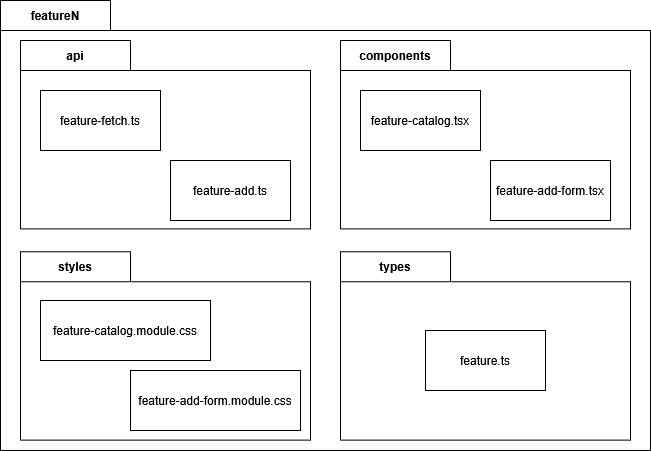

The diagram above was exported from draw.io. Its source (the exported page's mxGraphModel, read from the mxfile embedded in the PNG):
<mxGraphModel dx="1426" dy="779" grid="1" gridSize="10" guides="1" tooltips="1" connect="1" arrows="1" fold="1" page="1" pageScale="1" pageWidth="850" pageHeight="1100" math="0" shadow="0">
  <root>
    <mxCell id="0" />
    <mxCell id="1" parent="0" />
    <mxCell id="ByRS4B-8zQDampJNBrlg-27" value="featureN" style="shape=folder;fontStyle=1;tabWidth=110;tabHeight=30;tabPosition=left;html=1;boundedLbl=1;labelInHeader=1;container=1;collapsible=0;whiteSpace=wrap;" vertex="1" parent="1">
      <mxGeometry x="100" y="230" width="650" height="450" as="geometry" />
    </mxCell>
    <mxCell id="ByRS4B-8zQDampJNBrlg-28" value="" style="html=1;strokeColor=none;resizeWidth=1;resizeHeight=1;fillColor=none;part=1;connectable=0;allowArrows=0;deletable=0;whiteSpace=wrap;" vertex="1" parent="ByRS4B-8zQDampJNBrlg-27">
      <mxGeometry width="650" height="315" relative="1" as="geometry">
        <mxPoint y="30" as="offset" />
      </mxGeometry>
    </mxCell>
    <mxCell id="ByRS4B-8zQDampJNBrlg-30" value="api" style="shape=folder;fontStyle=1;tabWidth=110;tabHeight=30;tabPosition=left;html=1;boundedLbl=1;labelInHeader=1;container=1;collapsible=0;whiteSpace=wrap;" vertex="1" parent="ByRS4B-8zQDampJNBrlg-27">
      <mxGeometry x="20" y="39.99558139534884" width="290" height="188.37209302325581" as="geometry" />
    </mxCell>
    <mxCell id="ByRS4B-8zQDampJNBrlg-31" value="" style="html=1;strokeColor=none;resizeWidth=1;resizeHeight=1;fillColor=none;part=1;connectable=0;allowArrows=0;deletable=0;whiteSpace=wrap;" vertex="1" parent="ByRS4B-8zQDampJNBrlg-30">
      <mxGeometry width="290" height="131.86046511627904" relative="1" as="geometry">
        <mxPoint y="30" as="offset" />
      </mxGeometry>
    </mxCell>
    <mxCell id="ByRS4B-8zQDampJNBrlg-40" value="feature-fetch.ts" style="rounded=0;whiteSpace=wrap;html=1;" vertex="1" parent="ByRS4B-8zQDampJNBrlg-30">
      <mxGeometry x="20" y="50.004418604651164" width="120" height="60" as="geometry" />
    </mxCell>
    <mxCell id="ByRS4B-8zQDampJNBrlg-41" value="feature-add.ts" style="rounded=0;whiteSpace=wrap;html=1;" vertex="1" parent="ByRS4B-8zQDampJNBrlg-30">
      <mxGeometry x="150" y="120.00441860465116" width="120" height="60" as="geometry" />
    </mxCell>
    <mxCell id="ByRS4B-8zQDampJNBrlg-32" value="components" style="shape=folder;fontStyle=1;tabWidth=110;tabHeight=30;tabPosition=left;html=1;boundedLbl=1;labelInHeader=1;container=1;collapsible=0;whiteSpace=wrap;" vertex="1" parent="ByRS4B-8zQDampJNBrlg-27">
      <mxGeometry x="340" y="39.99558139534884" width="290" height="188.37209302325581" as="geometry" />
    </mxCell>
    <mxCell id="ByRS4B-8zQDampJNBrlg-33" value="" style="html=1;strokeColor=none;resizeWidth=1;resizeHeight=1;fillColor=none;part=1;connectable=0;allowArrows=0;deletable=0;whiteSpace=wrap;" vertex="1" parent="ByRS4B-8zQDampJNBrlg-32">
      <mxGeometry width="290" height="131.86046511627904" relative="1" as="geometry">
        <mxPoint y="30" as="offset" />
      </mxGeometry>
    </mxCell>
    <mxCell id="ByRS4B-8zQDampJNBrlg-43" value="feature-catalog.tsx" style="rounded=0;whiteSpace=wrap;html=1;" vertex="1" parent="ByRS4B-8zQDampJNBrlg-32">
      <mxGeometry x="20" y="50.004418604651164" width="120" height="60" as="geometry" />
    </mxCell>
    <mxCell id="ByRS4B-8zQDampJNBrlg-44" value="feature-add-form.tsx" style="rounded=0;whiteSpace=wrap;html=1;" vertex="1" parent="ByRS4B-8zQDampJNBrlg-32">
      <mxGeometry x="150" y="120.00441860465116" width="120" height="60" as="geometry" />
    </mxCell>
    <mxCell id="ByRS4B-8zQDampJNBrlg-36" value="styles" style="shape=folder;fontStyle=1;tabWidth=110;tabHeight=30;tabPosition=left;html=1;boundedLbl=1;labelInHeader=1;container=1;collapsible=0;whiteSpace=wrap;" vertex="1" parent="ByRS4B-8zQDampJNBrlg-27">
      <mxGeometry x="20" y="251.1627906976744" width="290" height="188.37209302325581" as="geometry" />
    </mxCell>
    <mxCell id="ByRS4B-8zQDampJNBrlg-37" value="" style="html=1;strokeColor=none;resizeWidth=1;resizeHeight=1;fillColor=none;part=1;connectable=0;allowArrows=0;deletable=0;whiteSpace=wrap;" vertex="1" parent="ByRS4B-8zQDampJNBrlg-36">
      <mxGeometry width="290" height="131.86046511627904" relative="1" as="geometry">
        <mxPoint y="30" as="offset" />
      </mxGeometry>
    </mxCell>
    <mxCell id="ByRS4B-8zQDampJNBrlg-45" value="feature-catalog.module.css" style="rounded=0;whiteSpace=wrap;html=1;" vertex="1" parent="ByRS4B-8zQDampJNBrlg-36">
      <mxGeometry x="20" y="48.84" width="170" height="60" as="geometry" />
    </mxCell>
    <mxCell id="ByRS4B-8zQDampJNBrlg-46" value="feature-add-form.module.css" style="rounded=0;whiteSpace=wrap;html=1;" vertex="1" parent="ByRS4B-8zQDampJNBrlg-36">
      <mxGeometry x="110" y="118.83720930232562" width="170" height="60" as="geometry" />
    </mxCell>
    <mxCell id="ByRS4B-8zQDampJNBrlg-38" value="types" style="shape=folder;fontStyle=1;tabWidth=110;tabHeight=30;tabPosition=left;html=1;boundedLbl=1;labelInHeader=1;container=1;collapsible=0;whiteSpace=wrap;" vertex="1" parent="ByRS4B-8zQDampJNBrlg-27">
      <mxGeometry x="340" y="251.1627906976744" width="290" height="188.37209302325581" as="geometry" />
    </mxCell>
    <mxCell id="ByRS4B-8zQDampJNBrlg-39" value="" style="html=1;strokeColor=none;resizeWidth=1;resizeHeight=1;fillColor=none;part=1;connectable=0;allowArrows=0;deletable=0;whiteSpace=wrap;" vertex="1" parent="ByRS4B-8zQDampJNBrlg-38">
      <mxGeometry width="290" height="131.86046511627904" relative="1" as="geometry">
        <mxPoint y="30" as="offset" />
      </mxGeometry>
    </mxCell>
    <mxCell id="ByRS4B-8zQDampJNBrlg-42" value="feature.ts" style="rounded=0;whiteSpace=wrap;html=1;" vertex="1" parent="ByRS4B-8zQDampJNBrlg-38">
      <mxGeometry x="85" y="78.83720930232562" width="120" height="60" as="geometry" />
    </mxCell>
  </root>
</mxGraphModel>